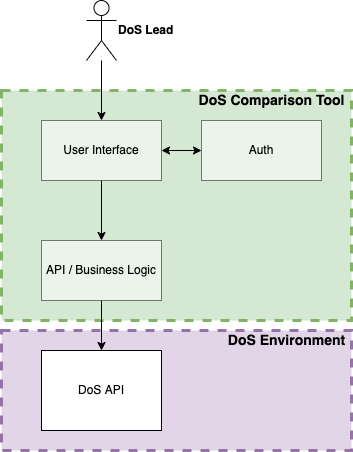

The diagram above was exported from draw.io. Its source (the exported page's mxGraphModel, read from the mxfile embedded in the PNG):
<mxGraphModel dx="1140" dy="860" grid="1" gridSize="10" guides="1" tooltips="1" connect="1" arrows="1" fold="1" page="1" pageScale="1" pageWidth="850" pageHeight="1100" background="#ffffff" math="0" shadow="0">
  <root>
    <mxCell id="0" />
    <mxCell id="1" parent="0" />
    <mxCell id="32" value="" style="rounded=0;whiteSpace=wrap;html=1;dashed=1;strokeWidth=3;fillColor=#e1d5e7;strokeColor=#9673a6;" parent="1" vertex="1">
      <mxGeometry x="40" y="370" width="350" height="120" as="geometry" />
    </mxCell>
    <mxCell id="30" value="" style="rounded=0;whiteSpace=wrap;html=1;fillColor=#d5e8d4;strokeColor=#82b366;dashed=1;strokeWidth=3;" parent="1" vertex="1">
      <mxGeometry x="40" y="130" width="350" height="230" as="geometry" />
    </mxCell>
    <mxCell id="27" value="" style="edgeStyle=none;html=1;" parent="1" source="2" target="24" edge="1">
      <mxGeometry relative="1" as="geometry" />
    </mxCell>
    <mxCell id="2" value="DoS Lead" style="shape=umlActor;verticalLabelPosition=middle;verticalAlign=middle;html=1;outlineConnect=0;fontStyle=1;labelPosition=right;align=left;" parent="1" vertex="1">
      <mxGeometry x="125" y="40" width="30" height="60" as="geometry" />
    </mxCell>
    <mxCell id="16" value="" style="edgeStyle=none;html=1;entryX=0.5;entryY=0;entryDx=0;entryDy=0;" parent="1" source="24" target="26" edge="1">
      <mxGeometry relative="1" as="geometry">
        <mxPoint x="146" y="238" as="sourcePoint" />
        <mxPoint x="156" y="290" as="targetPoint" />
      </mxGeometry>
    </mxCell>
    <mxCell id="11" style="edgeStyle=none;html=1;entryX=0.5;entryY=0;entryDx=0;entryDy=0;exitX=0.5;exitY=1;exitDx=0;exitDy=0;" parent="1" source="26" target="10" edge="1">
      <mxGeometry relative="1" as="geometry">
        <mxPoint x="146" y="518" as="sourcePoint" />
      </mxGeometry>
    </mxCell>
    <mxCell id="10" value="DoS API" style="rounded=0;whiteSpace=wrap;html=1;" parent="1" vertex="1">
      <mxGeometry x="80" y="390" width="120" height="80" as="geometry" />
    </mxCell>
    <mxCell id="29" value="" style="edgeStyle=none;html=1;startArrow=classic;startFill=1;" parent="1" source="24" target="28" edge="1">
      <mxGeometry relative="1" as="geometry" />
    </mxCell>
    <mxCell id="24" value="User Interface" style="rounded=0;whiteSpace=wrap;html=1;opacity=50;" parent="1" vertex="1">
      <mxGeometry x="80" y="160" width="120" height="60" as="geometry" />
    </mxCell>
    <mxCell id="26" value="API / Business Logic" style="rounded=0;whiteSpace=wrap;html=1;opacity=50;" parent="1" vertex="1">
      <mxGeometry x="80" y="280" width="120" height="60" as="geometry" />
    </mxCell>
    <mxCell id="28" value="Auth" style="rounded=0;whiteSpace=wrap;html=1;opacity=50;" parent="1" vertex="1">
      <mxGeometry x="240" y="160" width="120" height="60" as="geometry" />
    </mxCell>
    <mxCell id="31" value="DoS Comparison Tool" style="text;html=1;align=center;verticalAlign=middle;resizable=0;points=[];autosize=1;strokeColor=none;fillColor=none;fontStyle=1;fontSize=14;" parent="1" vertex="1">
      <mxGeometry x="230" y="130" width="160" height="20" as="geometry" />
    </mxCell>
    <mxCell id="33" value="DoS Environment" style="text;html=1;align=center;verticalAlign=middle;resizable=0;points=[];autosize=1;strokeColor=none;fillColor=none;fontStyle=1;fontSize=14;" parent="1" vertex="1">
      <mxGeometry x="260" y="370" width="130" height="20" as="geometry" />
    </mxCell>
  </root>
</mxGraphModel>